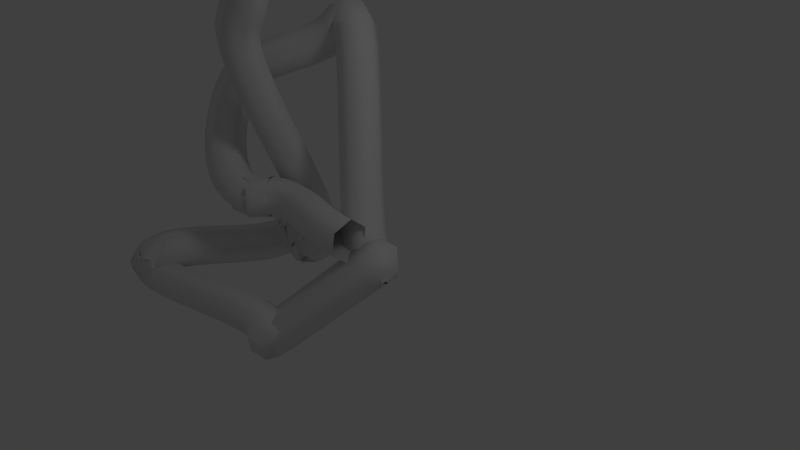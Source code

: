 # Source: shity-knot.blend  (saved by Blender 2.61.0; exported with 4.5.12 LTS)
import bpy
from mathutils import Matrix  # noqa: F401  (used for matrix-valued properties, if any)

bpy.ops.wm.read_factory_settings(use_empty=True)
scene = bpy.context.scene
scene.name = 'Scene'

# ---- collections
col_collection_1 = bpy.data.collections.new('Collection 1'); scene.collection.children.link(col_collection_1)

# ---- world
world_world = bpy.data.worlds.new('World'); scene.world = world_world
world_world.color = (0.05088, 0.05088, 0.05088)
world_world.use_sun_shadow = False
world_world.sun_shadow_jitter_overblur = 0.0
world_world.cycles.sampling_method = 'MANUAL'
world_world.cycles.sample_map_resolution = 256

# ---- cameras
cam_camera = bpy.data.cameras.new('Camera')
cam_camera.clip_end = 100.0
cam_camera.lens = 35.0
cam_camera.sensor_width = 32.0
cam_camera.sensor_height = 18.0
cam_camera.ortho_scale = 7.314
cam_camera.dof.focus_distance = 0.0
cam_camera.dof.aperture_fstop = 128.0

# ---- lights
light_lamp = bpy.data.lights.new('Lamp', 'POINT')
light_lamp.transmission_factor = 0.0
light_lamp.cutoff_distance = 30.0
light_lamp.energy = 100.0
light_lamp.shadow_buffer_clip_start = 1.001
light_lamp.shadow_soft_size = 1.0
light_lamp.shadow_maximum_resolution = 0.006
light_lamp.use_absolute_resolution = True
light_lamp.cycles.use_multiple_importance_sampling = False

# ---- curves / text
cu_beziercurve = bpy.data.curves.new('BezierCurve', 'CURVE')
cu_beziercurve.dimensions = '3D'
_sp = cu_beziercurve.splines.new('BEZIER'); _sp.bezier_points.add(14)
_sp.bezier_points.foreach_set('co', [0.624, -0.6741, 5.533, -0.7774, -0.07214, 2.649, -0.8787, 1.075, -1.131, -0.8787, 1.075, -1.131, -1.558, 1.085, -1.203, -1.558, 1.085, -1.203, -2.249, -1.084, -1.203, -2.249, -1.084, -1.203, 0.2303, -0.7292, -1.615, 1.468, 0.3119, -0.38, -0.465, 1.515, 2.407, -1.895, 0.5693, 1.409, -0.7576, 0.0, 0.0, -0.7576, 0.0, 0.0, 1.242, 0.0, 0.0])
_sp.bezier_points.foreach_set('handle_left', [1.062, -0.5814, 6.08, -0.3391, 0.02055, 3.196, -0.4405, 1.167, -0.5836, -0.4405, 1.167, -0.5836, -1.12, 1.178, -0.6562, -1.12, 1.178, -0.6562, -1.81, -0.9909, -0.6562, -1.81, -0.9909, -0.6562, 0.6685, -0.6365, -1.068, 1.906, 0.4046, 0.1671, -0.02673, 1.607, 2.954, -1.457, 0.662, 1.956, -1.258, -0.5, 0.0, -1.258, -0.5, 0.0, 0.2424, 0.0, 0.0])
_sp.bezier_points.foreach_set('handle_right', [0.1385, -0.7767, 4.926, -1.263, -0.1748, 2.043, -1.364, 0.972, -1.737, -1.364, 0.972, -1.737, -2.044, 0.9827, -1.809, -2.044, 0.9827, -1.809, -2.734, -1.186, -1.809, -2.734, -1.186, -1.809, -0.2552, -0.8318, -2.221, 0.9821, 0.2092, -0.9861, -0.9505, 1.412, 1.801, -2.381, 0.4667, 0.8031, -0.2576, 0.5, 0.0, -0.2576, 0.5, 0.0, 2.242, 0.0, 0.0])
for _p, _l, _r in zip(_sp.bezier_points, ['ALIGNED', 'ALIGNED', 'ALIGNED', 'ALIGNED', 'ALIGNED', 'ALIGNED', 'ALIGNED', 'ALIGNED', 'ALIGNED', 'ALIGNED', 'ALIGNED', 'ALIGNED', 'ALIGNED', 'ALIGNED', 'ALIGNED'], ['ALIGNED', 'ALIGNED', 'ALIGNED', 'ALIGNED', 'ALIGNED', 'ALIGNED', 'ALIGNED', 'ALIGNED', 'ALIGNED', 'ALIGNED', 'ALIGNED', 'ALIGNED', 'ALIGNED', 'ALIGNED', 'ALIGNED']): _p.handle_left_type = _l; _p.handle_right_type = _r
_sp.order_u = 0
_sp.order_v = 0
cu_beziercurve.use_path = True
cu_beziercurve.use_path_clamp = True
cu_beziercurve.bevel_resolution = 1
cu_beziercurve.bevel_depth = 0.3132
cu_beziercurve.fill_mode = 'FULL'

# ---- objects
ob_beziercurve = bpy.data.objects.new('BezierCurve', cu_beziercurve)
ob_lamp = bpy.data.objects.new('Lamp', light_lamp)
ob_camera = bpy.data.objects.new('Camera', cam_camera)

# ---- transforms, parenting, visibility, modifiers, constraints
ob_beziercurve.location = (-1.732, 0.0, 0.0)
ob_beziercurve.lineart.crease_threshold = 0.0
ob_lamp.location = (4.076, 1.005, 5.904)
ob_lamp.rotation_euler = (0.6503, 0.05522, 1.866)
ob_lamp.lock_rotations_4d = False
ob_lamp.empty_display_type = 'ARROWS'
ob_lamp.color = (0.0, 0.0, 0.0, 0.0)
ob_lamp.lineart.crease_threshold = 0.0
ob_camera.location = (7.481, -6.508, 5.344)
ob_camera.rotation_euler = (1.109, 0.01082, 0.8149)
ob_camera.lock_rotations_4d = False
ob_camera.empty_display_type = 'ARROWS'
ob_camera.color = (0.0, 0.0, 0.0, 0.0)
ob_camera.display_type = 'WIRE'
ob_camera.lineart.crease_threshold = 0.0

# ---- collection membership
col_collection_1.objects.link(ob_beziercurve)
col_collection_1.objects.link(ob_lamp)
col_collection_1.objects.link(ob_camera)

# ---- scene / render settings (as saved in the file)
scene.camera = ob_camera
scene.frame_start = 1; scene.frame_end = 250; scene.frame_set(1)
scene.render.engine = 'BLENDER_EEVEE_NEXT'
scene.render.image_settings.color_mode = 'RGB'
scene.render.image_settings.compression = 90
scene.render.resolution_percentage = 50
scene.render.dither_intensity = 0.0
scene.render.bake_margin = 2
scene.render.bake_bias = 0.0
scene.cycles.use_denoising = False
scene.cycles.samples = 10
scene.cycles.sampling_pattern = 'TABULATED_SOBOL'
scene.cycles.light_sampling_threshold = 0.0
scene.cycles.use_adaptive_sampling = False
scene.cycles.use_light_tree = False
scene.cycles.blur_glossy = 0.0
scene.cycles.volume_bounces = 1
scene.cycles.pixel_filter_type = 'GAUSSIAN'
scene.cycles.sample_clamp_indirect = 0.0
scene.view_settings.view_transform = 'Standard'
bpy.context.view_layer.update()
